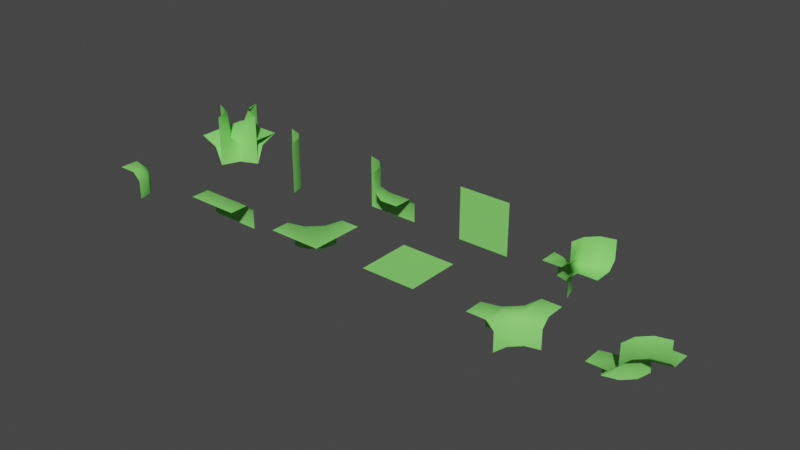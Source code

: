 # Source: round-chunck-parts-lod-1.blend  (saved by Blender 2.90.8; exported with 4.5.12 LTS)
import bpy
from mathutils import Matrix  # noqa: F401  (used for matrix-valued properties, if any)

bpy.ops.wm.read_factory_settings(use_empty=True)
scene = bpy.context.scene
scene.name = 'Scene'

# ---- collections
col_collection = bpy.data.collections.new('Collection'); scene.collection.children.link(col_collection)

# ---- materials (node trees are filled in below, after node groups)
mat_green = bpy.data.materials.new('Green')
mat_green.use_transparent_shadow = False
mat_green.diffuse_color = (0.2434, 0.8, 0.1597, 1.0)

# ---- material node trees

# ---- world
world_world = bpy.data.worlds.new('World'); scene.world = world_world
world_world.use_nodes = True; world_world.node_tree.nodes.clear()
_N = world_world.node_tree.nodes; _L = world_world.node_tree.links
n0 = _N.new('ShaderNodeOutputWorld'); n0.name = 'World Output'; n0.location = (300, 300)
n1 = _N.new('ShaderNodeBackground'); n1.name = 'Background'; n1.location = (10, 300)
n1.inputs[0].default_value = (0.05088, 0.05088, 0.05088, 1.0)
_L.new(n1.outputs[0], n0.inputs[0])
n0.is_active_output = True
world_world.color = (0.05088, 0.05088, 0.05088)
world_world.use_sun_shadow = False
world_world.sun_shadow_jitter_overblur = 0.0

# ---- meshes
me_11110000 = bpy.data.meshes.new('11110000')
me_11110000.from_pydata([(-0.5, -0.5, 0.0), (0.5, -0.5, 0.0), (-0.5, 0.5, 0.0), (0.5, 0.5, 0.0)], [], [(0, 1, 3, 2)])
me_11110000.polygons.foreach_set('use_smooth', [True] * 1)
_uv = me_11110000.uv_layers.new(name='UVMap')
_uv.uv.foreach_set('vector', [0.0, 0.0, 1.0, 0.0, 1.0, 1.0, 0.0, 1.0])
me_11110000.materials.append(mat_green)
me_11110000.use_remesh_fix_poles = True
me_11110000.use_remesh_preserve_attributes = False
me_11110000.use_mirror_vertex_groups = False
me_11110000.update()
me_10000000 = bpy.data.meshes.new('10000000')
me_10000000.from_pydata([(0.0, -0.5, -0.5), (-0.06699, -0.25, -0.5), (-0.5, -0.5, 0.0), (-0.25, -0.06699, -0.5), (-0.5, 0.0, -0.5), (0.0, -0.5, -0.1414), (-0.1464, -0.5, 0.0), (-0.06699, -0.25, -0.1414), (-0.1938, -0.3232, 0.0), (-0.25, -0.06699, -0.1414), (-0.3232, -0.1938, 0.0), (-0.5, -0.1464, 0.0), (-0.5, 0.0, -0.1414)], [], [(2, 6, 8), (7, 1, 3, 9), (2, 8, 10), (2, 10, 11), (9, 3, 4, 12), (8, 6, 5, 7), (10, 8, 7, 9), (11, 10, 9, 12), (5, 0, 1, 7)])
me_10000000.polygons.foreach_set('use_smooth', [True] * 9)
_uv = me_10000000.uv_layers.new(name='UVMap')
_uv.uv.foreach_set('vector', [0.0, 0.0, 0.0, 0.0, 0.0, 0.0, 0.0, 0.0, 0.0, 0.0, 0.0, 0.0, 0.0, 0.0, 0.0, 0.0, 0.0, 0.0, 0.0, 0.0, 0.0, 0.0, 0.0, 0.0, 0.0, 0.0, 0.0, 0.0, 0.0, 0.0, 0.0, 0.0, 0.0, 0.0, 0.0, 0.0, 0.0, 0.0, 0.0, 0.0, 0.0, 0.0, 0.0, 0.0, 0.0, 0.0, 0.0, 0.0, 0.0, 0.0, 0.0, 0.0, 0.0, 0.0, 0.0, 0.0, 0.0, 0.0, 0.0, 0.0, 0.0, 0.0, 0.0, 0.0, 0.0, 0.0])
me_10000000.materials.append(mat_green)
me_10000000.use_remesh_preserve_volume = False
me_10000000.use_remesh_preserve_attributes = False
me_10000000.use_mirror_vertex_groups = False
me_10000000.update()
me_10110010 = bpy.data.meshes.new('10110010')
me_10110010.from_pydata([(1.192e-07, 0.0, 0.0), (-0.5, 0.0, 0.0), (0.5, 0.0, 0.0), (-0.1463, 0.5, 0.1463), (-0.5, 0.5, 0.0), (-0.1463, -0.5, -0.1463), (-0.5, -0.5, 0.0), (0.1463, 0.1463, 0.5), (0.5, 0.0, 0.5), (0.0, 0.5, 0.5), (0.1463, -0.1463, -0.5), (0.5, 0.0, -0.5), (0.0, -0.5, -0.5)], [], [(8, 7, 0, 2), (2, 0, 10, 11), (0, 5, 12, 10), (3, 0, 7, 9), (6, 5, 0, 1), (0, 3, 4, 1)])
me_10110010.polygons.foreach_set('use_smooth', [True] * 6)
_uv = me_10110010.uv_layers.new(name='UVMap')
_uv.uv.foreach_set('vector', [0.625, 0.5, 0.625, 0.5, 0.625, 0.5, 0.625, 0.5, 0.625, 0.5, 0.625, 0.5, 0.5, 0.5, 0.5, 0.5, 0.625, 0.5, 0.625, 0.625, 0.5, 0.625, 0.5, 0.5, 0.625, 0.5, 0.625, 0.5, 0.625, 0.5, 0.625, 0.5, 0.75, 0.625, 0.625, 0.625, 0.625, 0.5, 0.75, 0.5, 0.625, 0.5, 0.625, 0.5, 0.75, 0.5, 0.75, 0.5])
me_10110010.materials.append(mat_green)
me_10110010.use_remesh_preserve_volume = False
me_10110010.use_remesh_preserve_attributes = False
me_10110010.use_mirror_vertex_groups = False
me_10110010.update()
me_10101000 = bpy.data.meshes.new('10101000')
me_10101000.from_pydata([(-0.1463, -0.1463, 0.5), (-0.5, 0.0, 0.5), (0.0, -0.5, 0.5), (0.0, -0.5, -0.5), (-0.01629, 0.1548, -0.2308), (0.1463, 0.5, -0.1463), (-2.98e-08, 0.5, -0.5), (0.1548, -0.01629, -0.2308), (0.5, 0.1463, -0.1463), (0.1463, -0.1463, -0.5), (0.5, 0.0, -0.5), (-0.1463, 0.1463, -0.5), (-0.5, -2.98e-08, -0.5), (-0.22, -0.01086, -0.04617), (-0.01086, -0.22, -0.04617), (-0.5, -0.0002065, -0.5), (0.0002062, 0.5, -0.5), (-0.5, 0.0002062, -0.5), (0.0002065, -0.5, -0.5), (0.5, 0.5, 0.0002064), (0.5, 0.0002065, -0.5), (-0.0002062, -0.5, -0.5), (-0.5, 0.0002062, 0.5), (0.0002065, -0.5, 0.5)], [(9, 21), (15, 11), (11, 16), (20, 9), (23, 0), (0, 22)], [(12, 1, 13), (13, 14, 7, 4), (10, 8, 7, 9), (13, 0, 14), (0, 13, 1), (2, 14, 0), (6, 11, 4, 5), (9, 14, 3), (14, 2, 3), (4, 11, 13), (14, 9, 7), (12, 13, 11), (5, 4, 7, 8), (5, 8, 19)])
me_10101000.polygons.foreach_set('use_smooth', [True] * 14)
_uv = me_10101000.uv_layers.new(name='UVMap')
_uv.uv.foreach_set('vector', [0.0, 0.0, 0.0, 0.0, 0.0, 0.0, 0.0, 0.0, 0.0, 0.0, 0.6797, 0.5, 0.625, 0.5547, 0.0, 0.0, 0.75, 0.5, 0.6797, 0.5, 0.0, 0.0, 0.0, 0.0, 0.0, 0.0, 0.0, 0.0, 0.0, 0.0, 0.0, 0.0, 0.0, 0.0, 0.0, 0.0, 0.0, 0.0, 0.0, 0.0, 0.0, 0.0, 0.0, 0.0, 0.625, 0.5547, 0.625, 0.625, 0.0, 0.0, 0.0, 0.0, 0.0, 0.0, 0.0, 0.0, 0.0, 0.0, 0.0, 0.0, 0.625, 0.5547, 0.0, 0.0, 0.0, 0.0, 0.0, 0.0, 0.0, 0.0, 0.6797, 0.5, 0.0, 0.0, 0.0, 0.0, 0.0, 0.0, 0.0, 0.0, 0.625, 0.5547, 0.6797, 0.5, 0.0, 0.0, 0.6319, 0.625, 0.7552, 0.4948, 0.7517, 0.625])
me_10101000.materials.append(mat_green)
me_10101000.use_remesh_preserve_volume = False
me_10101000.use_remesh_preserve_attributes = False
me_10101000.use_mirror_vertex_groups = False
me_10101000.update()
me_10000000_001 = bpy.data.meshes.new('10000000.001')
me_10000000_001.from_pydata([(0.0, 0.5, 0.0), (0.0, 0.5, 0.5), (0.06699, 0.25, 0.0), (0.06699, 0.25, 0.5), (0.5, 0.5, 0.0), (0.25, 0.06699, 0.0), (0.25, 0.06699, 0.5), (0.5, 0.0, 0.0), (0.5, 0.0, 0.5)], [], [(0, 2, 3, 1), (4, 2, 0), (2, 5, 6, 3), (4, 5, 2), (5, 7, 8, 6), (4, 7, 5)])
_uv = me_10000000_001.uv_layers.new(name='UVMap')
_uv.uv.foreach_set('vector', [0.0, 0.0, 0.0, 0.0, 0.0, 0.0, 0.0, 0.0, 0.0, 0.0, 0.0, 0.0, 0.0, 0.0, 0.0, 0.0, 0.0, 0.0, 0.0, 0.0, 0.0, 0.0, 0.0, 0.0, 0.0, 0.0, 0.0, 0.0, 0.0, 0.0, 0.0, 0.0, 0.0, 0.0, 0.0, 0.0, 0.0, 0.0, 0.0, 0.0, 0.0, 0.0])
me_10000000_001.materials.append(mat_green)
me_10000000_001.use_remesh_preserve_volume = False
me_10000000_001.use_remesh_preserve_attributes = False
me_10000000_001.use_mirror_vertex_groups = False
me_10000000_001.update()
me_10000000_002 = bpy.data.meshes.new('10000000.002')
me_10000000_002.from_pydata([(0.0, -0.5, 0.5), (0.0, -0.5, -0.5), (-0.06699, -0.25, 0.5), (-0.06699, -0.25, -0.5), (-0.25, -0.06699, 0.5), (-0.25, -0.06699, -0.5), (-0.5, 0.0, 0.5), (-0.5, 0.0, -0.5)], [], [(0, 1, 3, 2), (2, 3, 5, 4), (4, 5, 7, 6)])
me_10000000_002.polygons.foreach_set('use_smooth', [True] * 3)
_uv = me_10000000_002.uv_layers.new(name='UVMap')
_uv.uv.foreach_set('vector', [0.0, 0.0, 0.0, 0.0, 0.0, 0.0, 0.0, 0.0, 0.0, 0.0, 0.0, 0.0, 0.0, 0.0, 0.0, 0.0, 0.0, 0.0, 0.0, 0.0, 0.0, 0.0, 0.0, 0.0])
me_10000000_002.materials.append(mat_green)
me_10000000_002.use_remesh_preserve_volume = False
me_10000000_002.use_remesh_preserve_attributes = False
me_10000000_002.use_mirror_vertex_groups = False
me_10000000_002.update()
me_10000000_004 = bpy.data.meshes.new('10000000.004')
me_10000000_004.from_pydata([(0.25, -0.06699, 0.5), (0.06699, -0.25, 0.5), (-0.5, -4.371e-08, -0.5), (-0.25, 0.06699, -0.5), (-0.06699, 0.25, -0.5), (-4.371e-08, 0.5, -0.5), (-0.5, -0.5, 0.0), (-8.941e-07, -0.5, 0.1414), (-0.1464, -0.5, 1.28e-08), (0.06699, -0.25, 0.15), (-0.04885, -0.1342, 0.0), (0.1342, 0.04885, 0.0), (0.25, -0.06699, 0.15), (0.5, 8.643e-07, 0.1414), (0.5, 0.1464, 1.28e-08), (-0.5, -9.239e-07, -0.1414), (-0.5, -0.1464, 0.0), (-0.1342, -0.04885, 0.0), (-0.25, 0.06699, -0.15), (0.04885, 0.1342, 0.0), (-0.06699, 0.25, -0.15), (0.0, 0.5, -0.1414), (0.1464, 0.5, 0.0), (0.5, 0.5, 0.0), (-8.643e-07, -0.5, 0.5), (0.5, 8.345e-07, 0.5)], [], [(19, 17, 10, 11), (22, 19, 11, 14, 23), (18, 20, 4, 3), (20, 21, 5, 4), (0, 25, 13, 12), (1, 0, 12, 9), (15, 18, 3, 2), (12, 13, 14, 11), (18, 15, 16, 17), (21, 20, 19, 22), (8, 10, 17, 16, 6), (9, 12, 11, 10), (20, 18, 17, 19), (24, 1, 9, 7), (7, 9, 10, 8)])
me_10000000_004.polygons.foreach_set('use_smooth', [True] * 15)
_uv = me_10000000_004.uv_layers.new(name='UVMap')
_uv.uv.foreach_set('vector', [0.0, 0.0, 0.0, 0.0, 0.0, 0.0, 0.0, 0.0, 0.0, 0.0, 0.0, 0.0, 0.0, 0.0, 0.0, 0.0, 0.0, 0.0, 0.0, 0.0, 0.0, 0.0, 0.0, 0.0, 0.0, 0.0, 0.0, 0.0, 0.0, 0.0, 0.0, 0.0, 0.0, 0.0, 0.0, 0.0, 0.0, 0.0, 0.0, 0.0, 0.0, 0.0, 0.0, 0.0, 0.0, 0.0, 0.0, 0.0, 0.0, 0.0, 0.0, 0.0, 0.0, 0.0, 0.0, 0.0, 0.0, 0.0, 0.0, 0.0, 0.0, 0.0, 0.0, 0.0, 0.0, 0.0, 0.0, 0.0, 0.0, 0.0, 0.0, 0.0, 0.0, 0.0, 0.0, 0.0, 0.0, 0.0, 0.0, 0.0, 0.0, 0.0, 0.0, 0.0, 0.0, 0.0, 0.0, 0.0, 0.0, 0.0, 0.0, 0.0, 0.0, 0.0, 0.0, 0.0, 0.0, 0.0, 0.0, 0.0, 0.0, 0.0, 0.0, 0.0, 0.0, 0.0, 0.0, 0.0, 0.0, 0.0, 0.0, 0.0, 0.0, 0.0, 0.0, 0.0, 0.0, 0.0, 0.0, 0.0, 0.0, 0.0, 0.0, 0.0])
me_10000000_004.materials.append(mat_green)
me_10000000_004.use_remesh_preserve_volume = False
me_10000000_004.use_remesh_preserve_attributes = False
me_10000000_004.use_mirror_vertex_groups = False
me_10000000_004.update()
me_11001100 = bpy.data.meshes.new('11001100')
me_11001100.from_pydata([(0.5, 2.98e-08, 0.5), (0.5, 2.98e-08, -0.5), (-0.5, -2.98e-08, 0.5), (-0.5, -2.98e-08, -0.5)], [], [(0, 1, 3, 2)])
me_11001100.polygons.foreach_set('use_smooth', [True] * 1)
_uv = me_11001100.uv_layers.new(name='UVMap')
_uv.uv.foreach_set('vector', [0.0, 0.0, 1.0, 0.0, 1.0, 1.0, 0.0, 1.0])
me_11001100.materials.append(mat_green)
me_11001100.use_remesh_fix_poles = True
me_11001100.use_remesh_preserve_attributes = False
me_11001100.use_mirror_vertex_groups = False
me_11001100.update()
me_10000000_006 = bpy.data.meshes.new('10000000.006')
me_10000000_006.from_pydata([(-0.5, -0.5, 0.0), (-0.5, 0.0, -0.5), (-0.5, -0.1464, 0.0), (-0.5, 0.0, -0.1414), (0.5, -0.5, 0.0), (0.5, 0.0, -0.5), (0.5, -0.1464, 0.0), (0.5, 0.0, -0.1414)], [], [(3, 7, 5, 1), (0, 4, 6, 2), (2, 6, 7, 3)])
me_10000000_006.polygons.foreach_set('use_smooth', [True] * 3)
_uv = me_10000000_006.uv_layers.new(name='UVMap')
_uv.uv.foreach_set('vector', [0.0, 0.0, 0.0, 0.0, 0.0, 0.0, 0.0, 0.0, 0.0, 0.0, 0.0, 0.0, 0.0, 0.0, 0.0, 0.0, 0.0, 0.0, 0.0, 0.0, 0.0, 0.0, 0.0, 0.0])
me_10000000_006.materials.append(mat_green)
me_10000000_006.use_remesh_preserve_volume = False
me_10000000_006.use_remesh_preserve_attributes = False
me_10000000_006.use_mirror_vertex_groups = False
me_10000000_006.update()
me_10000000_007 = bpy.data.meshes.new('10000000.007')
me_10000000_007.from_pydata([(0.5, 0.5, 0.0), (-0.5, -0.5, 0.0), (-0.06699, 0.25, -0.5), (-0.5, 0.0, -0.5), (0.05981, 0.1768, 0.0), (-0.06699, 0.25, -0.1414), (-0.25, 0.06699, -0.1414), (-0.1768, -0.05981, 0.0), (-0.25, 0.06699, -0.5), (0.5, -0.5, 0.0), (-0.5, -0.1464, 0.0), (-0.5, 0.0, -0.1414), (0.0, 0.5, -0.5), (0.1464, 0.5, 0.0), (0.0, 0.5, -0.1414)], [], [(8, 6, 5, 2), (5, 4, 13, 14), (11, 10, 7, 6), (3, 11, 6, 8), (2, 5, 14, 12), (7, 9, 4), (6, 7, 4, 5), (10, 1, 9, 7), (4, 9, 0, 13)])
me_10000000_007.polygons.foreach_set('use_smooth', [True] * 9)
_uv = me_10000000_007.uv_layers.new(name='UVMap')
_uv.uv.foreach_set('vector', [0.0, 0.0, 0.0, 0.0, 0.0, 0.0, 0.0, 0.0, 0.0, 0.0, 0.0, 0.0, 0.0, 0.0, 0.0, 0.0, 0.0, 0.0, 0.0, 0.0, 0.0, 0.0, 0.0, 0.0, 0.0, 0.0, 0.0, 0.0, 0.0, 0.0, 0.0, 0.0, 0.0, 0.0, 0.0, 0.0, 0.0, 0.0, 0.0, 0.0, 0.0, 0.0, 0.0, 0.0, 0.0, 0.0, 0.0, 0.0, 0.0, 0.0, 0.0, 0.0, 0.0, 0.0, 0.0, 0.0, 0.0, 0.0, 0.0, 0.0, 0.0, 0.0, 0.0, 0.0, 0.0, 0.0, 0.0, 0.0, 0.0, 0.0])
me_10000000_007.materials.append(mat_green)
me_10000000_007.use_remesh_preserve_volume = False
me_10000000_007.use_remesh_preserve_attributes = False
me_10000000_007.use_mirror_vertex_groups = False
me_10000000_007.update()
me_10000000_010 = bpy.data.meshes.new('10000000.010')
me_10000000_010.from_pydata([(0.5, -0.5, 0.0), (-0.25, -0.06699, 0.5), (0.0, -0.5, 0.5), (-0.1133, 0.0, -0.1414), (-0.25, -0.06699, -0.05703), (-0.1005, -0.2165, 0.1051), (0.04112, -0.1464, 0.0), (-0.06699, -0.25, 0.5), (0.1464, -0.5, 0.0), (0.0, -0.5, 0.1414), (-0.5, 0.0, 0.5), (-0.5, 0.0, -0.1414), (-0.5, 0.0, -0.5), (0.5, 0.0, -0.5), (0.5, -0.1464, 0.0), (0.5, 0.0, -0.1414)], [], [(7, 5, 4, 1), (11, 4, 3), (9, 8, 6, 5), (2, 9, 5, 7), (1, 4, 11, 10), (5, 6, 3, 4), (6, 8, 0, 14), (3, 6, 14, 15), (3, 12, 11), (15, 13, 12, 3)])
me_10000000_010.polygons.foreach_set('use_smooth', [True] * 10)
_uv = me_10000000_010.uv_layers.new(name='UVMap')
_uv.uv.foreach_set('vector', [0.0, 0.0, 0.0, 0.0, 0.0, 0.0, 0.0, 0.0, 0.0, 0.0, 0.0, 0.0, 0.0, 0.0, 0.0, 0.0, 0.0, 0.0, 0.0, 0.0, 0.0, 0.0, 0.0, 0.0, 0.0, 0.0, 0.0, 0.0, 0.0, 0.0, 0.0, 0.0, 0.0, 0.0, 0.0, 0.0, 0.0, 0.0, 0.0, 0.0, 0.0, 0.0, 0.0, 0.0, 0.0, 0.0, 0.0, 0.0, 0.0, 0.0, 0.0, 0.0, 0.0, 0.0, 0.0, 0.0, 0.0, 0.0, 0.0, 0.0, 0.0, 0.0, 0.0, 0.0, 0.0, 0.0, 0.0, 0.0, 0.0, 0.0, 0.0, 0.0, 0.0, 0.0, 0.0, 0.0])
me_10000000_010.materials.append(mat_green)
me_10000000_010.use_remesh_preserve_volume = False
me_10000000_010.use_remesh_preserve_attributes = False
me_10000000_010.use_mirror_vertex_groups = False
me_10000000_010.update()
me_10000000_013 = bpy.data.meshes.new('10000000.013')
me_10000000_013.from_pydata([(-0.5, -0.5, 0.0), (-0.06699, 0.25, -0.5), (-0.5, 0.0, -0.5), (0.05981, 0.1768, 0.0), (-0.06699, 0.25, -0.1414), (-0.25, 0.06699, -0.1414), (-0.1768, -0.05981, 0.0), (-0.25, 0.06699, -0.5), (-0.5, -0.1464, 0.0), (-0.5, 0.0, -0.1414), (0.0, 0.5, -0.5), (0.1464, 0.5, 0.0), (0.0, 0.5, -0.1414), (0.5, 0.5, 0.0), (0.06699, -0.25, -0.5), (0.5, 4.371e-08, -0.5), (-0.05981, -0.1768, 0.0), (0.06699, -0.25, -0.1414), (0.25, -0.06699, -0.1414), (0.1768, 0.05981, 0.0), (0.25, -0.06699, -0.5), (0.5, 0.1464, 0.0), (0.5, 4.371e-08, -0.1414), (4.371e-08, -0.5, -0.5), (-0.1464, -0.5, 0.0), (4.371e-08, -0.5, -0.1414)], [], [(7, 5, 4, 1), (4, 3, 11, 12), (9, 8, 6, 5), (2, 9, 5, 7), (1, 4, 12, 10), (17, 16, 24, 25), (5, 6, 3, 4), (22, 21, 19, 18), (20, 18, 17, 14), (15, 22, 18, 20), (14, 17, 25, 23), (18, 19, 16, 17), (3, 6, 16, 19), (19, 21, 11, 3), (21, 13, 11), (6, 8, 24, 16), (0, 24, 8)])
me_10000000_013.polygons.foreach_set('use_smooth', [True] * 17)
_uv = me_10000000_013.uv_layers.new(name='UVMap')
_uv.uv.foreach_set('vector', [0.0, 0.0, 0.0, 0.0, 0.0, 0.0, 0.0, 0.0, 0.0, 0.0, 0.0, 0.0, 0.0, 0.0, 0.0, 0.0, 0.0, 0.0, 0.0, 0.0, 0.0, 0.0, 0.0, 0.0, 0.0, 0.0, 0.0, 0.0, 0.0, 0.0, 0.0, 0.0, 0.0, 0.0, 0.0, 0.0, 0.0, 0.0, 0.0, 0.0, 0.0, 0.0, 0.0, 0.0, 0.0, 0.0, 0.0, 0.0, 0.0, 0.0, 0.0, 0.0, 0.0, 0.0, 0.0, 0.0, 0.0, 0.0, 0.0, 0.0, 0.0, 0.0, 0.0, 0.0, 0.0, 0.0, 0.0, 0.0, 0.0, 0.0, 0.0, 0.0, 0.0, 0.0, 0.0, 0.0, 0.0, 0.0, 0.0, 0.0, 0.0, 0.0, 0.0, 0.0, 0.0, 0.0, 0.0, 0.0, 0.0, 0.0, 0.0, 0.0, 0.0, 0.0, 0.0, 0.0, 0.0, 0.0, 0.0, 0.0, 0.0, 0.0, 0.0, 0.0, 0.0, 0.0, 0.0, 0.0, 0.0, 0.0, 0.0, 0.0, 0.0, 0.0, 0.0, 0.0, 0.0, 0.0, 0.0, 0.0, 0.0, 0.0, 0.0, 0.0, 0.0, 0.0, 0.0, 0.0, 0.0, 0.0, 0.0, 0.0])
me_10000000_013.materials.append(mat_green)
me_10000000_013.use_remesh_preserve_volume = False
me_10000000_013.use_remesh_preserve_attributes = False
me_10000000_013.use_mirror_vertex_groups = False
me_10000000_013.update()
me_10000000_014 = bpy.data.meshes.new('10000000.014')
me_10000000_014.from_pydata([(0.0, -0.5, -0.5), (-0.06699, -0.25, -0.5), (-0.5, -0.5, 0.0), (-0.25, -0.06699, -0.5), (-0.5, 0.0, -0.5), (0.0, -0.5, -0.1414), (-0.1464, -0.5, 0.0), (-0.05849, -0.2963, -0.149), (-0.1939, -0.341, 0.0), (-0.25, -0.06699, -0.1414), (-0.3232, -0.1938, 0.0), (-0.5, -0.1464, 0.0), (-0.5, 0.0, -0.1414), (4.371e-08, -0.5, 0.5), (0.06699, -0.25, 0.5), (0.5, -0.5, -4.371e-08), (0.25, -0.06699, 0.5), (0.5, 0.0, 0.5), (1.236e-08, -0.5, 0.1414), (0.1464, -0.5, -1.28e-08), (0.05849, -0.2963, 0.149), (0.1939, -0.341, -1.741e-08), (0.25, -0.06699, 0.1414), (0.3232, -0.1938, -2.826e-08), (0.5, -0.1464, -4.371e-08), (0.5, 0.0, 0.1414)], [], [(2, 6, 8), (7, 1, 3, 9), (2, 8, 10), (2, 10, 11), (9, 3, 4, 12), (10, 8, 7, 9), (11, 10, 9, 12), (5, 0, 1, 7), (15, 19, 21), (20, 14, 16, 22), (15, 21, 23), (15, 23, 24), (22, 16, 17, 25), (23, 21, 20, 22), (24, 23, 22, 25), (18, 13, 14, 20), (7, 8, 20, 21), (20, 8, 6, 18), (7, 21, 19, 5)])
me_10000000_014.polygons.foreach_set('use_smooth', [True] * 19)
_uv = me_10000000_014.uv_layers.new(name='UVMap')
_uv.uv.foreach_set('vector', [0.0, 0.0, 0.0, 0.0, 0.0, 0.0, 0.0, 0.0, 0.0, 0.0, 0.0, 0.0, 0.0, 0.0, 0.0, 0.0, 0.0, 0.0, 0.0, 0.0, 0.0, 0.0, 0.0, 0.0, 0.0, 0.0, 0.0, 0.0, 0.0, 0.0, 0.0, 0.0, 0.0, 0.0, 0.0, 0.0, 0.0, 0.0, 0.0, 0.0, 0.0, 0.0, 0.0, 0.0, 0.0, 0.0, 0.0, 0.0, 0.0, 0.0, 0.0, 0.0, 0.0, 0.0, 0.0, 0.0, 0.0, 0.0, 0.0, 0.0, 0.0, 0.0, 0.0, 0.0, 0.0, 0.0, 0.0, 0.0, 0.0, 0.0, 0.0, 0.0, 0.0, 0.0, 0.0, 0.0, 0.0, 0.0, 0.0, 0.0, 0.0, 0.0, 0.0, 0.0, 0.0, 0.0, 0.0, 0.0, 0.0, 0.0, 0.0, 0.0, 0.0, 0.0, 0.0, 0.0, 0.0, 0.0, 0.0, 0.0, 0.0, 0.0, 0.0, 0.0, 0.0, 0.0, 0.0, 0.0, 0.0, 0.0, 0.0, 0.0, 0.0, 0.0, 0.0, 0.0, 0.0, 0.0, 0.0, 0.0, 0.0, 0.0, 0.0, 0.0, 0.0, 0.0, 0.0, 0.0, 0.0, 0.0, 0.0, 0.0, 0.0, 0.0, 0.0, 0.0, 0.0, 0.0, 0.0, 0.0])
me_10000000_014.materials.append(mat_green)
me_10000000_014.use_remesh_preserve_volume = False
me_10000000_014.use_remesh_preserve_attributes = False
me_10000000_014.use_mirror_vertex_groups = False
me_10000000_014.update()

# ---- objects
ob_11110000 = bpy.data.objects.new('11110000', me_11110000)
ob_10000000 = bpy.data.objects.new('10000000', me_10000000)
ob_10110010 = bpy.data.objects.new('10110010', me_10110010)
ob_10101000 = bpy.data.objects.new('10101000', me_10101000)
ob_10000010 = bpy.data.objects.new('10000010', me_10000000_001)
ob_10001000 = bpy.data.objects.new('10001000', me_10000000_002)
ob_11100100 = bpy.data.objects.new('11100100', me_10000000_004)
ob_11001100 = bpy.data.objects.new('11001100', me_11001100)
ob_11000000 = bpy.data.objects.new('11000000', me_10000000_006)
ob_11100000 = bpy.data.objects.new('11100000', me_10000000_007)
ob_11001000 = bpy.data.objects.new('11001000', me_10000000_010)
ob_10100000 = bpy.data.objects.new('10100000', me_10000000_013)
ob_10000100 = bpy.data.objects.new('10000100', me_10000000_014)

# ---- transforms, parenting, visibility, modifiers, constraints
ob_11110000.location = (6.0, 2.0, 0.0)
ob_11110000.lineart.crease_threshold = 0.0
ob_10000000.location = (0.0, 2.0, 0.0)
ob_10000000.lock_rotations_4d = False
ob_10000000.empty_display_type = 'ARROWS'
ob_10000000.lineart.crease_threshold = 0.0
ob_10110010.location = (0.0, 4.0, 0.0)
ob_10110010.lock_rotations_4d = False
ob_10110010.empty_display_type = 'ARROWS'
ob_10110010.lineart.crease_threshold = 0.0
ob_10101000.location = (0.0, 4.0, 0.0)
ob_10101000.lock_rotations_4d = False
ob_10101000.empty_display_type = 'ARROWS'
ob_10101000.lineart.crease_threshold = 0.0
ob_10000010.location = (0.0, 4.0, 0.0)
ob_10000010.lock_rotations_4d = False
ob_10000010.empty_display_type = 'ARROWS'
ob_10000010.lineart.crease_threshold = 0.0
ob_10001000.location = (2.0, 4.0, 0.0)
ob_10001000.lock_rotations_4d = False
ob_10001000.empty_display_type = 'ARROWS'
ob_10001000.lineart.crease_threshold = 0.0
ob_11100100.location = (10.0, 2.0, 0.0)
ob_11100100.lock_rotations_4d = False
ob_11100100.empty_display_type = 'ARROWS'
ob_11100100.lineart.crease_threshold = 0.0
ob_11001100.location = (6.0, 4.0, 0.0)
ob_11001100.lineart.crease_threshold = 0.0
ob_11000000.location = (2.0, 2.0, 0.0)
ob_11000000.lock_rotations_4d = False
ob_11000000.empty_display_type = 'ARROWS'
ob_11000000.lineart.crease_threshold = 0.0
ob_11100000.location = (4.0, 2.0, 0.0)
ob_11100000.lock_rotations_4d = False
ob_11100000.empty_display_type = 'ARROWS'
ob_11100000.lineart.crease_threshold = 0.0
ob_11001000.location = (4.0, 4.0, 0.0)
ob_11001000.lock_rotations_4d = False
ob_11001000.empty_display_type = 'ARROWS'
ob_11001000.lineart.crease_threshold = 0.0
ob_10100000.location = (8.0, 2.0, 0.0)
ob_10100000.lock_rotations_4d = False
ob_10100000.empty_display_type = 'ARROWS'
ob_10100000.lineart.crease_threshold = 0.0
ob_10000100.location = (8.0, 4.0, 0.0)
ob_10000100.lock_rotations_4d = False
ob_10000100.empty_display_type = 'ARROWS'
ob_10000100.lineart.crease_threshold = 0.0

# ---- collection membership
col_collection.objects.link(ob_11110000)
col_collection.objects.link(ob_10000000)
col_collection.objects.link(ob_10110010)
col_collection.objects.link(ob_10101000)
col_collection.objects.link(ob_10000010)
col_collection.objects.link(ob_10001000)
col_collection.objects.link(ob_11100100)
col_collection.objects.link(ob_11001100)
col_collection.objects.link(ob_11000000)
col_collection.objects.link(ob_11100000)
col_collection.objects.link(ob_11001000)
col_collection.objects.link(ob_10100000)
col_collection.objects.link(ob_10000100)

# ---- scene / render settings (as saved in the file)
scene.frame_start = 1; scene.frame_end = 250; scene.frame_set(37)
scene.render.engine = 'BLENDER_EEVEE_NEXT'
scene.cycles.samples = 128
scene.cycles.sampling_pattern = 'TABULATED_SOBOL'
scene.cycles.use_adaptive_sampling = False
scene.cycles.use_light_tree = False
scene.view_settings.view_transform = 'Filmic'
bpy.context.view_layer.update()

# ---- added for rendering (the .blend has no active camera and no usable light): camera, sun
cam_auto = bpy.data.cameras.new('AutoCamera')
cam_auto.lens = 50.0
cam_auto.sensor_width = 36.0
cam_auto.clip_end = 1000.0
ob_auto_camera = bpy.data.objects.new('AutoCamera', cam_auto)
scene.collection.objects.link(ob_auto_camera)
ob_auto_camera.location = (15.5897, -9.70762, 8.47174)
ob_auto_camera.rotation_euler = (1.09748, -7.21219e-08, 0.694738)
scene.camera = ob_auto_camera
light_auto_sun = bpy.data.lights.new('AutoSun', 'SUN')
light_auto_sun.energy = 3.0
light_auto_sun.angle = 0.0523599
ob_auto_sun = bpy.data.objects.new('AutoSun', light_auto_sun)
scene.collection.objects.link(ob_auto_sun)
ob_auto_sun.rotation_euler = (0.872665, 0.174533, 0.523599)
bpy.context.view_layer.update()
